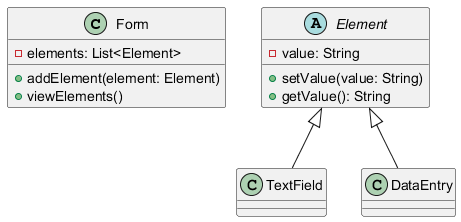

The diagram above was rendered by PlantUML. Its source (embedded in the PNG):
@startuml
   class Form {
       - elements: List<Element>
       + addElement(element: Element)
       + viewElements()
   }

   abstract class Element {
       - value: String
       + setValue(value: String)
       + getValue(): String
   }

   class TextField extends Element {
   }

   class DataEntry extends Element {
   }
   @enduml